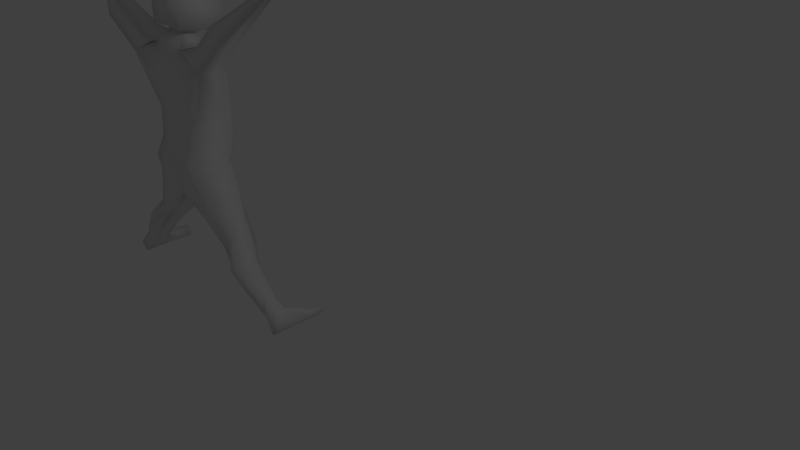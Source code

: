 # Source: russian.blend  (saved by Blender 2.76.0; exported with 4.5.12 LTS)
import bpy
from mathutils import Matrix  # noqa: F401  (used for matrix-valued properties, if any)

bpy.ops.wm.read_factory_settings(use_empty=True)
scene = bpy.context.scene
scene.name = 'Scene'

# ---- collections
col_collection_1 = bpy.data.collections.new('Collection 1'); scene.collection.children.link(col_collection_1)

# ---- materials (node trees are filled in below, after node groups)
mat_white = bpy.data.materials.new('white')
mat_white.alpha_threshold = 0.0
mat_white.use_transparent_shadow = False
mat_white.roughness = 0.5
mat_white.line_color = (0.0, 0.0, 0.0, 1.0)
mat_red = bpy.data.materials.new('red')
mat_red.alpha_threshold = 0.0
mat_red.use_transparent_shadow = False
mat_red.roughness = 0.5
mat_blue = bpy.data.materials.new('blue')
mat_blue.alpha_threshold = 0.0
mat_blue.use_transparent_shadow = False
mat_blue.roughness = 0.5

# ---- material node trees

# ---- world
world_world = bpy.data.worlds.new('World'); scene.world = world_world
world_world.color = (0.05088, 0.05088, 0.05088)
world_world.use_sun_shadow = False
world_world.sun_shadow_jitter_overblur = 0.0
world_world.cycles.sampling_method = 'MANUAL'
world_world.cycles.sample_map_resolution = 256

# ---- cameras
cam_camera = bpy.data.cameras.new('Camera')
cam_camera.clip_end = 100.0
cam_camera.lens = 35.0
cam_camera.sensor_width = 32.0
cam_camera.sensor_height = 18.0
cam_camera.ortho_scale = 7.314
cam_camera.dof.focus_distance = 0.0
cam_camera.dof.aperture_fstop = 128.0

# ---- lights
light_lamp = bpy.data.lights.new('Lamp', 'POINT')
light_lamp.transmission_factor = 0.0
light_lamp.cutoff_distance = 30.0
light_lamp.energy = 100.0
light_lamp.shadow_buffer_clip_start = 1.001
light_lamp.shadow_soft_size = 0.1
light_lamp.shadow_maximum_resolution = 0.006
light_lamp.use_absolute_resolution = True
light_lamp.cycles.use_multiple_importance_sampling = False

# ---- meshes
me_cube = bpy.data.meshes.new('Cube')
me_cube.from_pydata([(0.9418, 0.551, 0.411), (0.9418, -0.4929, 0.411), (0.7834, 0.2914, 2.4), (0.7834, -0.6125, 2.4), (0.9953, 0.3159, -1.068), (0.9953, -0.8104, -1.068), (1.159, 0.374, -1.42), (1.155, -0.6395, -1.541), (0.5662, 1.006, 0.411), (0.5662, -0.4929, 0.411), (0.5378, 0.2914, 2.359), (0.5718, -0.5026, 2.432), (0.5151, 0.8072, -1.208), (0.6784, 0.7884, -1.697), (0.4565, -0.6492, -1.931), (1.537, 0.3008, -2.123), (1.519, -0.509, -2.262), (0.7198, 0.6611, -2.676), (0.7198, -0.485, -2.676), (1.033, 0.7329, -2.487), (1.005, -0.5539, -2.615), (1.979, 0.1535, -3.001), (1.979, -0.3526, -3.001), (1.518, 0.3742, -3.425), (1.518, -0.3526, -3.425), (1.757, 0.5809, -3.347), (1.733, -0.3526, -3.226), (3.541, 0.1451, -4.863), (3.541, -0.3545, -4.863), (3.288, 0.3631, -5.117), (3.282, -0.2587, -5.152), (3.415, 0.3631, -4.99), (3.415, -0.3545, -4.99), (2.536, -0.06849, -3.595), (2.926, -0.02604, -4.06), (3.314, 0.03105, -4.488), (3.147, 0.1814, -4.669), (2.804, 0.1854, -4.205), (2.334, 0.2566, -3.814), (2.175, -0.4795, -4.098), (2.58, -0.4113, -4.514), (2.961, -0.3131, -4.898), (3.147, -0.4357, -4.669), (2.765, -0.615, -4.235), (2.329, -0.7081, -3.814), (2.523, -0.5428, -3.583), (2.875, -0.4308, -4.081), (3.274, -0.3136, -4.497), (2.117, 0.1384, -4.026), (2.554, 0.1505, -4.446), (2.963, 0.1814, -4.853), (1.689, 0.1445, 1.908), (0.5852, 0.8659, 1.385), (1.133, 0.2103, 2.521), (1.105, -0.6125, 2.521), (1.596, 0.1216, 2.623), (1.634, -0.5704, 2.68), (2.857, -0.1276, 2.829), (2.857, -0.7622, 2.829), (2.548, -0.1276, 3.265), (2.509, -0.6622, 3.36), (4.335, 0.1249, 4.291), (4.335, -0.07802, 4.291), (4.207, 0.1249, 4.472), (4.207, -0.07802, 4.472), (0.3862, 0.1559, 2.748), (0.3862, -0.2593, 2.748), (0.4492, 0.4514, 2.741), (0.4492, -0.05672, 2.844), (0.6601, 0.9071, 2.703), (0.6601, -0.5124, 2.912), (0.6128, 0.9071, 3.854), (0.6128, -0.5124, 4.029), (0.9022, -0.5598, -0.4172), (0.9022, 0.5515, -0.4305), (0.4705, -0.5598, -0.4453), (0.4705, 1.036, -0.4643), (3.946, 0.3631, -5.266), (3.946, -0.3545, -5.266), (3.693, 0.3631, -5.52), (3.693, -0.3545, -5.52), (3.819, 0.3631, -5.393), (3.819, -0.3545, -5.393), (3.858, 1.368, -5.178), (3.604, 1.368, -5.432), (3.731, 1.368, -5.305), (3.946, 1.368, -5.266), (3.693, 1.368, -5.52), (3.819, 1.368, -5.393), (3.946, 0.8657, -5.266), (3.769, 0.8657, -5.09), (3.643, 0.8657, -5.217), (3.693, 0.8657, -5.52), (3.819, 0.8657, -5.393), (3.516, 0.8657, -5.344), (1.75, -0.6744, 1.97), (0.5852, -0.6744, 1.385), (0.9239, 0.4572, -0.8014), (0.465, -0.7153, -0.8382), (0.465, 0.9686, -0.8855), (0.9239, -0.7153, -0.7684), (0.5151, -0.8104, -1.208), (4.73, 0.2354, 4.422), (4.73, -0.1884, 4.422), (4.463, 0.2354, 4.8), (4.463, -0.1884, 4.8), (5.09, 0.2354, 4.677), (5.09, -0.1884, 4.677), (4.823, 0.2354, 5.055), (4.823, -0.1884, 5.055), (-0.9418, 0.551, 0.411), (-0.9418, -0.4929, 0.411), (-0.7834, 0.2914, 2.4), (-0.7834, -0.6125, 2.4), (-0.9953, 0.3159, -1.068), (-0.9953, -0.8104, -1.068), (-1.159, 0.374, -1.42), (-1.155, -0.6395, -1.541), (-3.914e-08, 1.006, 0.411), (-3.914e-08, -0.5301, 0.411), (-3.914e-08, 0.2914, 2.411), (-3.914e-08, -0.6125, 2.411), (-3.914e-08, 0.8072, -1.537), (-3.914e-08, -0.674, -1.537), (-3.914e-08, 0.8269, -2.049), (-3.914e-08, -0.6409, -2.049), (-0.5662, 1.006, 0.411), (-0.5662, -0.4929, 0.411), (-0.5378, 0.2914, 2.359), (-0.5718, -0.5026, 2.432), (-0.5151, 0.8072, -1.208), (-0.6784, 0.7884, -1.697), (-0.4565, -0.6492, -1.931), (-1.537, 0.3008, -2.123), (-1.519, -0.509, -2.262), (-0.7198, 0.6611, -2.676), (-0.7198, -0.485, -2.676), (-1.033, 0.7329, -2.487), (-1.005, -0.5539, -2.615), (-1.979, 0.1535, -3.001), (-1.979, -0.3526, -3.001), (-1.518, 0.3742, -3.425), (-1.518, -0.3526, -3.425), (-1.757, 0.5809, -3.347), (-1.733, -0.3526, -3.226), (-3.541, 0.1451, -4.863), (-3.541, -0.3545, -4.863), (-3.288, 0.3631, -5.117), (-3.282, -0.2587, -5.152), (-3.415, 0.3631, -4.99), (-3.415, -0.3545, -4.99), (-2.536, -0.06849, -3.595), (-2.926, -0.02604, -4.06), (-3.314, 0.03105, -4.488), (-3.147, 0.1814, -4.669), (-2.804, 0.1854, -4.205), (-2.334, 0.2566, -3.814), (-2.175, -0.4795, -4.098), (-2.58, -0.4113, -4.514), (-2.961, -0.3131, -4.898), (-3.147, -0.4357, -4.669), (-2.765, -0.615, -4.235), (-2.329, -0.7081, -3.814), (-2.523, -0.5428, -3.583), (-2.875, -0.4308, -4.081), (-3.274, -0.3136, -4.497), (-2.117, 0.1384, -4.026), (-2.554, 0.1505, -4.446), (-2.963, 0.1814, -4.853), (-1.689, 0.1445, 1.908), (-3.914e-08, 0.8659, 1.411), (-3.914e-08, -0.7116, 1.411), (-0.5852, 0.8659, 1.385), (-1.133, 0.2103, 2.521), (-1.105, -0.6125, 2.521), (-1.596, 0.1216, 2.623), (-1.634, -0.5704, 2.68), (-2.857, -0.1276, 2.829), (-2.857, -0.7622, 2.829), (-2.548, -0.1276, 3.265), (-2.509, -0.6622, 3.36), (-4.335, 0.1249, 4.291), (-4.335, -0.07802, 4.291), (-4.207, 0.1249, 4.472), (-4.207, -0.07802, 4.472), (-3.914e-08, 0.1559, 2.784), (-3.914e-08, -0.2593, 2.784), (-0.3862, 0.1559, 2.748), (-0.3862, -0.2593, 2.748), (-3.914e-08, 0.4514, 2.767), (-3.914e-08, -0.05672, 2.87), (-0.4492, 0.4514, 2.741), (-0.4492, -0.05672, 2.844), (-3.914e-08, 0.9071, 2.753), (-3.914e-08, -0.5124, 2.962), (-0.6601, 0.9071, 2.703), (-0.6601, -0.5124, 2.912), (-3.914e-08, 0.9071, 4.036), (-3.914e-08, -0.5124, 4.211), (-0.6128, 0.9071, 3.854), (-0.6128, -0.5124, 4.029), (-0.9022, -0.5598, -0.4172), (-0.9022, 0.5515, -0.4305), (-3.914e-08, 1.036, -0.5305), (-3.914e-08, -0.5598, -0.5115), (-0.4705, -0.5598, -0.4453), (-0.4705, 1.036, -0.4643), (-3.946, 0.3631, -5.266), (-3.946, -0.3545, -5.266), (-3.693, 0.3631, -5.52), (-3.693, -0.3545, -5.52), (-3.819, 0.3631, -5.393), (-3.819, -0.3545, -5.393), (-3.858, 1.368, -5.178), (-3.604, 1.368, -5.432), (-3.731, 1.368, -5.305), (-3.946, 1.368, -5.266), (-3.693, 1.368, -5.52), (-3.819, 1.368, -5.393), (-3.946, 0.8657, -5.266), (-3.769, 0.8657, -5.09), (-3.643, 0.8657, -5.217), (-3.693, 0.8657, -5.52), (-3.819, 0.8657, -5.393), (-3.516, 0.8657, -5.344), (-1.75, -0.6744, 1.97), (-0.5852, -0.6744, 1.385), (-0.9239, 0.4572, -0.8014), (-3.914e-08, 0.9686, -1.05), (-3.914e-08, -0.7153, -1.003), (-0.465, -0.7153, -0.8382), (-0.465, 0.9686, -0.8855), (-0.9239, -0.7153, -0.7684), (-0.5151, -0.8104, -1.208), (-4.73, 0.2354, 4.422), (-4.73, -0.1884, 4.422), (-4.463, 0.2354, 4.8), (-4.463, -0.1884, 4.8), (-5.09, 0.2354, 4.677), (-5.09, -0.1884, 4.677), (-4.823, 0.2354, 5.055), (-4.823, -0.1884, 5.055)], [], [(2, 3, 54, 53), (99, 97, 4, 12), (97, 100, 5, 4), (4, 5, 7, 6), (12, 4, 6, 13), (6, 7, 16, 15), (52, 8, 118, 170), (10, 120, 185, 65), (2, 10, 11, 3), (51, 0, 8, 52), (7, 14, 20, 16), (122, 12, 13, 124), (228, 99, 12, 122), (20, 18, 24, 26), (19, 15, 21, 25), (124, 13, 19, 17), (13, 6, 15, 19), (14, 125, 18, 20), (42, 41, 30, 32), (36, 35, 27, 31), (15, 16, 22, 21), (16, 20, 26, 22), (18, 17, 23, 24), (17, 19, 25, 23), (32, 30, 80, 82), (91, 90, 83, 85), (35, 47, 28, 27), (47, 42, 32, 28), (41, 50, 29, 30), (50, 36, 31, 29), (23, 25, 38, 48), (48, 38, 37, 49), (49, 37, 36, 50), (24, 23, 48, 39), (39, 48, 49, 40), (40, 49, 50, 41), (22, 26, 44, 45), (45, 44, 43, 46), (46, 43, 42, 47), (21, 22, 45, 33), (33, 45, 46, 34), (34, 46, 47, 35), (25, 21, 33, 38), (38, 33, 34, 37), (37, 34, 35, 36), (26, 24, 39, 44), (44, 39, 40, 43), (43, 40, 41, 42), (2, 51, 52, 10), (10, 52, 170, 120), (55, 53, 54, 56), (51, 2, 53, 55), (51, 55, 59, 57), (60, 58, 62, 64), (55, 56, 60, 59), (64, 62, 103, 105), (59, 60, 64, 63), (57, 59, 63, 61), (58, 57, 61, 62), (65, 185, 189, 67), (11, 10, 65, 66), (121, 11, 66, 186), (67, 189, 193, 69), (66, 65, 67, 68), (186, 66, 68, 190), (194, 70, 72, 198), (68, 67, 69, 70), (190, 68, 70, 194), (71, 197, 198, 72), (69, 193, 197, 71), (70, 69, 71, 72), (118, 8, 76, 203), (1, 9, 75, 73), (9, 119, 204, 75), (0, 1, 73, 74), (8, 0, 74, 76), (81, 82, 80, 79), (77, 78, 82, 81), (27, 28, 78, 77), (28, 32, 82, 78), (30, 29, 79, 80), (90, 89, 86, 83), (85, 83, 86, 88), (84, 85, 88, 87), (93, 92, 87, 88), (89, 93, 88, 86), (92, 94, 84, 87), (94, 91, 85, 84), (29, 31, 91, 94), (79, 29, 94, 92), (77, 81, 93, 89), (81, 79, 92, 93), (27, 77, 89, 90), (31, 27, 90, 91), (203, 76, 99, 228), (73, 75, 98, 100), (75, 204, 229, 98), (74, 73, 100, 97), (76, 74, 97, 99), (105, 103, 107, 109), (63, 64, 105, 104), (61, 63, 104, 102), (62, 61, 102, 103), (107, 106, 108, 109), (104, 105, 109, 108), (102, 104, 108, 106), (103, 102, 106, 107), (125, 124, 17, 18), (98, 229, 123, 101), (101, 123, 125, 14), (96, 11, 121, 171), (95, 3, 11, 96), (5, 101, 14, 7), (100, 98, 101, 5), (1, 95, 96, 9), (9, 96, 171, 119), (0, 51, 95, 1), (3, 95, 56, 54), (56, 95, 58, 60), (95, 51, 57, 58), (112, 173, 174, 113), (231, 130, 114, 227), (227, 114, 115, 232), (114, 116, 117, 115), (130, 131, 116, 114), (116, 133, 134, 117), (172, 170, 118, 126), (128, 187, 185, 120), (112, 113, 129, 128), (169, 172, 126, 110), (117, 134, 138, 132), (122, 124, 131, 130), (228, 122, 130, 231), (138, 144, 142, 136), (137, 143, 139, 133), (124, 135, 137, 131), (131, 137, 133, 116), (132, 138, 136, 125), (160, 150, 148, 159), (154, 149, 145, 153), (133, 139, 140, 134), (134, 140, 144, 138), (136, 142, 141, 135), (135, 141, 143, 137), (150, 212, 210, 148), (221, 215, 213, 220), (153, 145, 146, 165), (165, 146, 150, 160), (159, 148, 147, 168), (168, 147, 149, 154), (141, 166, 156, 143), (166, 167, 155, 156), (167, 168, 154, 155), (142, 157, 166, 141), (157, 158, 167, 166), (158, 159, 168, 167), (140, 163, 162, 144), (163, 164, 161, 162), (164, 165, 160, 161), (139, 151, 163, 140), (151, 152, 164, 163), (152, 153, 165, 164), (143, 156, 151, 139), (156, 155, 152, 151), (155, 154, 153, 152), (144, 162, 157, 142), (162, 161, 158, 157), (161, 160, 159, 158), (112, 128, 172, 169), (128, 120, 170, 172), (175, 176, 174, 173), (169, 175, 173, 112), (169, 177, 179, 175), (180, 184, 182, 178), (175, 179, 180, 176), (184, 237, 235, 182), (179, 183, 184, 180), (177, 181, 183, 179), (178, 182, 181, 177), (187, 191, 189, 185), (129, 188, 187, 128), (121, 186, 188, 129), (191, 195, 193, 189), (188, 192, 191, 187), (186, 190, 192, 188), (194, 198, 200, 196), (192, 196, 195, 191), (190, 194, 196, 192), (199, 200, 198, 197), (195, 199, 197, 193), (196, 200, 199, 195), (118, 203, 206, 126), (111, 201, 205, 127), (127, 205, 204, 119), (110, 202, 201, 111), (126, 206, 202, 110), (211, 209, 210, 212), (207, 211, 212, 208), (145, 207, 208, 146), (146, 208, 212, 150), (148, 210, 209, 147), (220, 213, 216, 219), (215, 218, 216, 213), (214, 217, 218, 215), (223, 218, 217, 222), (219, 216, 218, 223), (222, 217, 214, 224), (224, 214, 215, 221), (147, 224, 221, 149), (209, 222, 224, 147), (207, 219, 223, 211), (211, 223, 222, 209), (145, 220, 219, 207), (149, 221, 220, 145), (203, 228, 231, 206), (201, 232, 230, 205), (205, 230, 229, 204), (202, 227, 232, 201), (206, 231, 227, 202), (237, 241, 239, 235), (183, 236, 237, 184), (181, 234, 236, 183), (182, 235, 234, 181), (239, 241, 240, 238), (236, 240, 241, 237), (234, 238, 240, 236), (235, 239, 238, 234), (125, 136, 135, 124), (230, 233, 123, 229), (233, 132, 125, 123), (226, 171, 121, 129), (225, 226, 129, 113), (115, 117, 132, 233), (232, 115, 233, 230), (111, 127, 226, 225), (127, 119, 171, 226), (110, 111, 225, 169), (113, 174, 176, 225), (176, 180, 178, 225), (225, 178, 177, 169)])
me_cube.polygons.foreach_set('use_smooth', [True] * 240)
me_cube.polygons.foreach_set('material_index', [2, 0, 0, 0, 0, 0, 2, 1, 2, 2, 0, 0, 0, 0, 0, 0, 0, 0, 0, 0, 0, 0, 0, 0, 0, 0, 0, 0, 0, 0, 0, 0, 0, 0, 0, 0, 0, 0, 0, 0, 0, 0, 0, 0, 0, 0, 0, 0, 2, 2, 2, 2, 2, 2, 2, 2, 2, 2, 2, 1, 1, 1, 1, 1, 1, 1, 1, 1, 1, 1, 1, 2, 2, 2, 2, 2, 0, 0, 0, 0, 0, 0, 0, 0, 0, 0, 0, 0, 0, 0, 0, 0, 0, 0, 0, 0, 0, 0, 0, 2, 2, 2, 2, 2, 2, 2, 2, 0, 0, 0, 2, 2, 0, 0, 2, 2, 2, 2, 2, 2, 2, 0, 0, 0, 0, 0, 2, 1, 2, 2, 0, 0, 0, 0, 0, 0, 0, 0, 0, 0, 0, 0, 0, 0, 0, 0, 0, 0, 0, 0, 0, 0, 0, 0, 0, 0, 0, 0, 0, 0, 0, 0, 0, 0, 0, 0, 0, 0, 2, 2, 2, 2, 2, 2, 2, 2, 2, 2, 2, 1, 1, 1, 1, 1, 1, 1, 1, 1, 1, 1, 1, 2, 2, 2, 2, 2, 0, 0, 0, 0, 0, 0, 0, 0, 0, 0, 0, 0, 0, 0, 0, 0, 0, 0, 0, 0, 0, 0, 0, 2, 2, 2, 2, 2, 2, 2, 2, 0, 0, 0, 2, 2, 0, 0, 2, 2, 2, 2, 2, 2])
me_cube.materials.append(mat_white)
me_cube.materials.append(mat_red)
me_cube.materials.append(mat_blue)
me_cube.use_remesh_preserve_volume = False
me_cube.use_remesh_preserve_attributes = False
me_cube.use_mirror_vertex_groups = False
me_cube.update()

# ---- objects
ob_cube = bpy.data.objects.new('Cube', me_cube)
ob_lamp = bpy.data.objects.new('Lamp', light_lamp)
ob_camera = bpy.data.objects.new('Camera', cam_camera)

# ---- transforms, parenting, visibility, modifiers, constraints
ob_cube.location = (-3.764, -0.2282, 0.8846)
ob_cube.scale = (0.5135, 0.5135, 0.5135)
ob_cube.lock_rotations_4d = False
ob_cube.empty_display_type = 'ARROWS'
ob_cube.lineart.crease_threshold = 0.0
ob_lamp.location = (4.076, 1.005, 5.904)
ob_lamp.rotation_euler = (0.6503, 0.05522, 1.866)
ob_lamp.lock_rotations_4d = False
ob_lamp.empty_display_type = 'ARROWS'
ob_lamp.color = (0.0, 0.0, 0.0, 0.0)
ob_lamp.lineart.crease_threshold = 0.0
ob_camera.location = (7.481, -6.508, 5.344)
ob_camera.rotation_euler = (1.109, 0.01082, 0.8149)
ob_camera.lock_rotations_4d = False
ob_camera.empty_display_type = 'ARROWS'
ob_camera.color = (0.0, 0.0, 0.0, 0.0)
ob_camera.display_type = 'WIRE'
ob_camera.lineart.crease_threshold = 0.0

# ---- collection membership
col_collection_1.objects.link(ob_cube)
col_collection_1.objects.link(ob_lamp)
col_collection_1.objects.link(ob_camera)

# ---- scene / render settings (as saved in the file)
scene.camera = ob_camera
scene.frame_start = 1; scene.frame_end = 250; scene.frame_set(1)
scene.render.engine = 'BLENDER_EEVEE_NEXT'
scene.render.resolution_percentage = 50
scene.render.dither_intensity = 0.0
scene.cycles.use_denoising = False
scene.cycles.samples = 10
scene.cycles.sampling_pattern = 'TABULATED_SOBOL'
scene.cycles.light_sampling_threshold = 0.0
scene.cycles.use_adaptive_sampling = False
scene.cycles.use_light_tree = False
scene.cycles.blur_glossy = 0.0
scene.cycles.pixel_filter_type = 'GAUSSIAN'
scene.cycles.sample_clamp_indirect = 0.0
scene.view_settings.view_transform = 'Standard'
bpy.context.view_layer.update()
